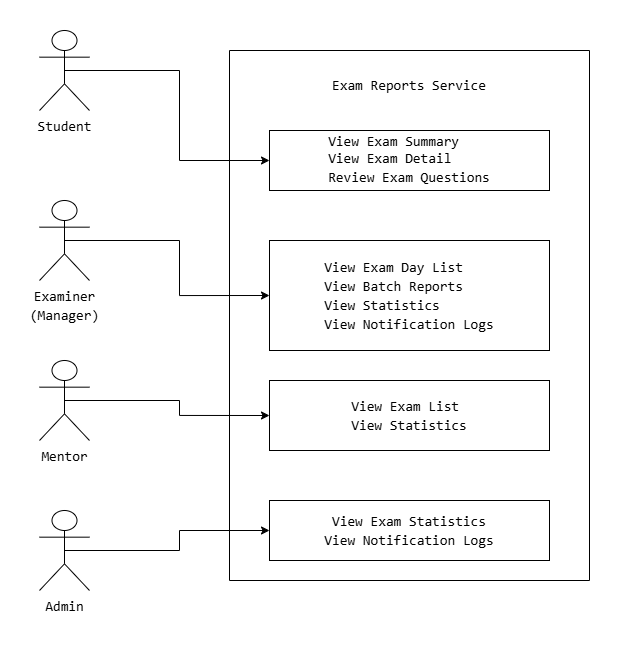

The diagram above was exported from draw.io. Its source (the exported page's mxGraphModel, read from the mxfile embedded in the PNG):
<mxGraphModel dx="1226" dy="774" grid="1" gridSize="10" guides="1" tooltips="1" connect="1" arrows="1" fold="1" page="1" pageScale="1" pageWidth="1169" pageHeight="827" background="#ffffff" math="0" shadow="0">
  <root>
    <mxCell id="0" />
    <mxCell id="1" parent="0" />
    <mxCell id="CAKaVgUi1M-nUSF7l8Px-4" parent="1" style="swimlane;startSize=0;labelBackgroundColor=light-dark(#FFFFFF,#FFFFFF);fontColor=light-dark(#000000,#000000);" value="" vertex="1">
      <mxGeometry height="530" width="360" x="360" y="80" as="geometry" />
    </mxCell>
    <mxCell id="CAKaVgUi1M-nUSF7l8Px-5" parent="CAKaVgUi1M-nUSF7l8Px-4" style="text;html=1;whiteSpace=wrap;strokeColor=none;fillColor=none;align=center;verticalAlign=middle;rounded=0;labelBackgroundColor=light-dark(#FFFFFF,#FFFFFF);fontColor=light-dark(#000000,#000000);" value="&lt;div style=&quot;font-family: Consolas, &amp;quot;Courier New&amp;quot;, monospace; font-size: 14px; line-height: 19px; white-space: pre;&quot;&gt;Exam Reports Service&lt;/div&gt;" vertex="1">
      <mxGeometry height="50" width="200" x="80" y="10" as="geometry" />
    </mxCell>
    <mxCell id="CAKaVgUi1M-nUSF7l8Px-6" parent="CAKaVgUi1M-nUSF7l8Px-4" style="rounded=0;whiteSpace=wrap;html=1;labelBackgroundColor=light-dark(#FFFFFF,#FFFFFF);fontColor=light-dark(#000000,#000000);align=center;" value="&lt;div style=&quot;text-align: left;&quot;&gt;&lt;span style=&quot;font-family: Consolas, &amp;quot;Courier New&amp;quot;, monospace; font-size: 14px; white-space: pre;&quot;&gt;View Exam Summary&lt;/span&gt;&lt;/div&gt;&lt;div style=&quot;text-align: left;&quot;&gt;&lt;span style=&quot;font-family: Consolas, &amp;quot;Courier New&amp;quot;, monospace; font-size: 14px; white-space: pre;&quot;&gt;View Exam Detail&lt;/span&gt;&lt;/div&gt;&lt;div style=&quot;font-family: Consolas, &amp;quot;Courier New&amp;quot;, monospace; font-size: 14px; line-height: 19px; white-space: pre;&quot;&gt;&lt;div style=&quot;line-height: 19px;&quot;&gt;&lt;div style=&quot;line-height: 19px;&quot;&gt;&lt;div style=&quot;line-height: 19px;&quot;&gt;Review Exam Questions&lt;/div&gt;&lt;/div&gt;&lt;/div&gt;&lt;/div&gt;" vertex="1">
      <mxGeometry height="60" width="280" x="40" y="80" as="geometry" />
    </mxCell>
    <mxCell id="CAKaVgUi1M-nUSF7l8Px-7" parent="CAKaVgUi1M-nUSF7l8Px-4" style="rounded=0;whiteSpace=wrap;html=1;labelBackgroundColor=light-dark(#FFFFFF,#FFFFFF);fontColor=light-dark(#000000,#000000);" value="&lt;div style=&quot;font-family: Consolas, &amp;quot;Courier New&amp;quot;, monospace; font-size: 14px; line-height: 19px; white-space: pre;&quot;&gt;&lt;div style=&quot;line-height: 19px;&quot;&gt;&lt;div style=&quot;text-align: left; line-height: 19px;&quot;&gt;View Exam Day List&lt;/div&gt;&lt;div style=&quot;line-height: 19px;&quot;&gt;&lt;div style=&quot;text-align: left; line-height: 19px;&quot;&gt;View Batch Reports&lt;/div&gt;&lt;div style=&quot;line-height: 19px;&quot;&gt;&lt;div style=&quot;text-align: left; line-height: 19px;&quot;&gt;View Statistics&lt;/div&gt;&lt;div style=&quot;text-align: left; line-height: 19px;&quot;&gt;&lt;div style=&quot;line-height: 19px;&quot;&gt;View Notification Logs&lt;/div&gt;&lt;/div&gt;&lt;/div&gt;&lt;/div&gt;&lt;/div&gt;&lt;/div&gt;" vertex="1">
      <mxGeometry height="110" width="280" x="40" y="190" as="geometry" />
    </mxCell>
    <mxCell id="CAKaVgUi1M-nUSF7l8Px-8" parent="CAKaVgUi1M-nUSF7l8Px-4" style="rounded=0;whiteSpace=wrap;html=1;labelBackgroundColor=light-dark(#FFFFFF,#FFFFFF);fontColor=light-dark(#000000,#000000);" value="&lt;div style=&quot;font-family: Consolas, &amp;quot;Courier New&amp;quot;, monospace; font-size: 14px; line-height: 19px; white-space: pre;&quot;&gt;&lt;div style=&quot;line-height: 19px;&quot;&gt;&lt;div style=&quot;line-height: 19px;&quot;&gt;&lt;div style=&quot;text-align: left; line-height: 19px;&quot;&gt;View Exam List&lt;/div&gt;&lt;div style=&quot;line-height: 19px;&quot;&gt;&lt;div style=&quot;line-height: 19px;&quot;&gt;View Statistics&lt;/div&gt;&lt;/div&gt;&lt;/div&gt;&lt;/div&gt;&lt;/div&gt;" vertex="1">
      <mxGeometry height="70" width="280" x="40" y="330" as="geometry" />
    </mxCell>
    <mxCell id="CAKaVgUi1M-nUSF7l8Px-9" parent="CAKaVgUi1M-nUSF7l8Px-4" style="rounded=0;whiteSpace=wrap;html=1;labelBackgroundColor=light-dark(#FFFFFF,#FFFFFF);fontColor=light-dark(#000000,#000000);" value="&lt;div style=&quot;font-family: Consolas, &amp;quot;Courier New&amp;quot;, monospace; font-size: 14px; line-height: 19px; white-space: pre;&quot;&gt;&lt;div style=&quot;line-height: 19px;&quot;&gt;&lt;div style=&quot;line-height: 19px;&quot;&gt;&lt;div style=&quot;line-height: 19px;&quot;&gt;&lt;div style=&quot;line-height: 19px;&quot;&gt;View Exam Statistics&lt;/div&gt;&lt;/div&gt;&lt;div style=&quot;line-height: 19px;&quot;&gt;View Notification Logs&lt;/div&gt;&lt;/div&gt;&lt;/div&gt;&lt;/div&gt;" vertex="1">
      <mxGeometry height="60" width="280" x="40" y="450" as="geometry" />
    </mxCell>
    <mxCell id="CAKaVgUi1M-nUSF7l8Px-28" edge="1" parent="1" source="CAKaVgUi1M-nUSF7l8Px-15" style="edgeStyle=orthogonalEdgeStyle;rounded=0;orthogonalLoop=1;jettySize=auto;html=1;exitX=0.5;exitY=0.5;exitDx=0;exitDy=0;exitPerimeter=0;entryX=0;entryY=0.5;entryDx=0;entryDy=0;fontColor=light-dark(#000000,#000000);labelBackgroundColor=light-dark(#FFFFFF,#FFFFFF);" target="CAKaVgUi1M-nUSF7l8Px-6">
      <mxGeometry relative="1" as="geometry" />
    </mxCell>
    <mxCell id="CAKaVgUi1M-nUSF7l8Px-15" parent="1" style="shape=umlActor;verticalLabelPosition=bottom;verticalAlign=top;html=1;outlineConnect=0;labelBackgroundColor=light-dark(#FFFFFF,#FFFFFF);fontColor=light-dark(#000000,#000000);" value="&lt;div style=&quot;font-family: Consolas, &amp;quot;Courier New&amp;quot;, monospace; font-size: 14px; line-height: 19px; white-space-collapse: preserve;&quot;&gt;&lt;div style=&quot;line-height: 19px;&quot;&gt;Student&lt;/div&gt;&lt;/div&gt;" vertex="1">
      <mxGeometry height="80" width="50" x="170" y="60" as="geometry" />
    </mxCell>
    <mxCell id="CAKaVgUi1M-nUSF7l8Px-29" edge="1" parent="1" source="CAKaVgUi1M-nUSF7l8Px-21" style="edgeStyle=orthogonalEdgeStyle;rounded=0;orthogonalLoop=1;jettySize=auto;html=1;exitX=0.5;exitY=0.5;exitDx=0;exitDy=0;exitPerimeter=0;entryX=0;entryY=0.5;entryDx=0;entryDy=0;fontColor=light-dark(#000000,#000000);labelBackgroundColor=light-dark(#FFFFFF,#FFFFFF);" target="CAKaVgUi1M-nUSF7l8Px-7">
      <mxGeometry relative="1" as="geometry" />
    </mxCell>
    <mxCell id="CAKaVgUi1M-nUSF7l8Px-21" parent="1" style="shape=umlActor;verticalLabelPosition=bottom;verticalAlign=top;html=1;outlineConnect=0;labelBackgroundColor=light-dark(#FFFFFF,#FFFFFF);fontColor=light-dark(#000000,#000000);" value="&lt;div style=&quot;font-family: Consolas, &amp;quot;Courier New&amp;quot;, monospace; font-size: 14px; line-height: 19px; white-space-collapse: preserve;&quot;&gt;Examiner&lt;/div&gt;&lt;div style=&quot;font-family: Consolas, &amp;quot;Courier New&amp;quot;, monospace; font-size: 14px; line-height: 19px; white-space-collapse: preserve;&quot;&gt;&lt;div style=&quot;line-height: 19px;&quot;&gt;(Manager)&lt;/div&gt;&lt;/div&gt;" vertex="1">
      <mxGeometry height="80" width="50" x="170" y="230" as="geometry" />
    </mxCell>
    <mxCell id="CAKaVgUi1M-nUSF7l8Px-30" edge="1" parent="1" source="CAKaVgUi1M-nUSF7l8Px-23" style="edgeStyle=orthogonalEdgeStyle;rounded=0;orthogonalLoop=1;jettySize=auto;html=1;exitX=0.5;exitY=0.5;exitDx=0;exitDy=0;exitPerimeter=0;entryX=0;entryY=0.5;entryDx=0;entryDy=0;fontColor=light-dark(#000000,#000000);labelBackgroundColor=light-dark(#FFFFFF,#FFFFFF);" target="CAKaVgUi1M-nUSF7l8Px-8">
      <mxGeometry relative="1" as="geometry" />
    </mxCell>
    <mxCell id="CAKaVgUi1M-nUSF7l8Px-23" parent="1" style="shape=umlActor;verticalLabelPosition=bottom;verticalAlign=top;html=1;outlineConnect=0;labelBackgroundColor=light-dark(#FFFFFF,#FFFFFF);fontColor=light-dark(#000000,#000000);" value="&lt;div style=&quot;font-family: Consolas, &amp;quot;Courier New&amp;quot;, monospace; font-size: 14px; line-height: 19px; white-space-collapse: preserve;&quot;&gt;Mentor&lt;/div&gt;" vertex="1">
      <mxGeometry height="80" width="50" x="170" y="390" as="geometry" />
    </mxCell>
    <mxCell id="CAKaVgUi1M-nUSF7l8Px-31" edge="1" parent="1" source="CAKaVgUi1M-nUSF7l8Px-26" style="edgeStyle=orthogonalEdgeStyle;rounded=0;orthogonalLoop=1;jettySize=auto;html=1;exitX=0.5;exitY=0.5;exitDx=0;exitDy=0;exitPerimeter=0;entryX=0;entryY=0.5;entryDx=0;entryDy=0;fontColor=light-dark(#000000,#000000);labelBackgroundColor=light-dark(#FFFFFF,#FFFFFF);" target="CAKaVgUi1M-nUSF7l8Px-9">
      <mxGeometry relative="1" as="geometry" />
    </mxCell>
    <mxCell id="CAKaVgUi1M-nUSF7l8Px-26" parent="1" style="shape=umlActor;verticalLabelPosition=bottom;verticalAlign=top;html=1;outlineConnect=0;labelBackgroundColor=light-dark(#FFFFFF,#FFFFFF);fontColor=light-dark(#000000,#000000);" value="&lt;div style=&quot;font-family: Consolas, &amp;quot;Courier New&amp;quot;, monospace; font-size: 14px; line-height: 19px; white-space-collapse: preserve;&quot;&gt;Admin&lt;/div&gt;" vertex="1">
      <mxGeometry height="80" width="50" x="170" y="540" as="geometry" />
    </mxCell>
  </root>
</mxGraphModel>